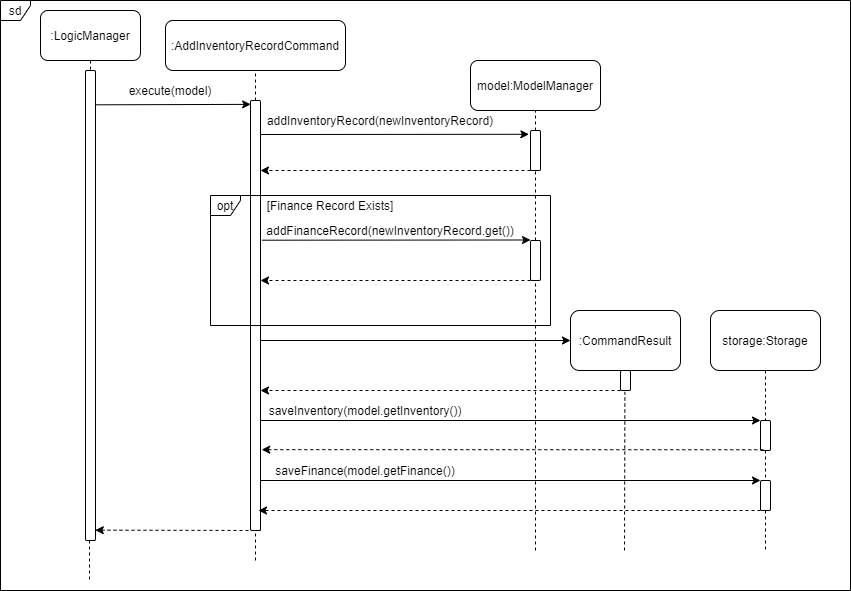

The diagram above was exported from draw.io. Its source (the exported page's mxGraphModel, read from the mxfile embedded in the PNG):
<mxGraphModel dx="1038" dy="491" grid="1" gridSize="10" guides="1" tooltips="1" connect="1" arrows="1" fold="1" page="1" pageScale="1" pageWidth="850" pageHeight="1100" background="#ffffff" math="0" shadow="0">
  <root>
    <mxCell id="0" />
    <mxCell id="1" parent="0" />
    <mxCell id="1jkF7mpb-M7y2-k7SHFV-1" value=":AddInventoryRecordCommand" style="rounded=1;whiteSpace=wrap;html=1;" vertex="1" parent="1">
      <mxGeometry x="245" y="70" width="180" height="50" as="geometry" />
    </mxCell>
    <mxCell id="1jkF7mpb-M7y2-k7SHFV-4" value="" style="endArrow=none;dashed=1;html=1;entryX=0.5;entryY=1;entryDx=0;entryDy=0;" edge="1" parent="1" source="1jkF7mpb-M7y2-k7SHFV-5" target="1jkF7mpb-M7y2-k7SHFV-1">
      <mxGeometry width="50" height="50" relative="1" as="geometry">
        <mxPoint x="200" y="350" as="sourcePoint" />
        <mxPoint x="450" y="260" as="targetPoint" />
      </mxGeometry>
    </mxCell>
    <mxCell id="1jkF7mpb-M7y2-k7SHFV-5" value="" style="html=1;points=[];perimeter=orthogonalPerimeter;rounded=1;" vertex="1" parent="1">
      <mxGeometry x="330" y="150" width="10" height="430" as="geometry" />
    </mxCell>
    <mxCell id="1jkF7mpb-M7y2-k7SHFV-6" value="" style="endArrow=none;dashed=1;html=1;entryX=0.5;entryY=1;entryDx=0;entryDy=0;" edge="1" parent="1" target="1jkF7mpb-M7y2-k7SHFV-5">
      <mxGeometry width="50" height="50" relative="1" as="geometry">
        <mxPoint x="335" y="610" as="sourcePoint" />
        <mxPoint x="200" y="120" as="targetPoint" />
      </mxGeometry>
    </mxCell>
    <mxCell id="1jkF7mpb-M7y2-k7SHFV-7" value=":LogicManager" style="rounded=1;whiteSpace=wrap;html=1;" vertex="1" parent="1">
      <mxGeometry x="120" y="60" width="100" height="50" as="geometry" />
    </mxCell>
    <mxCell id="1jkF7mpb-M7y2-k7SHFV-8" value="" style="endArrow=none;dashed=1;html=1;exitX=0.5;exitY=-0.002;exitDx=0;exitDy=0;exitPerimeter=0;entryX=0.5;entryY=1;entryDx=0;entryDy=0;" edge="1" parent="1" source="1jkF7mpb-M7y2-k7SHFV-9" target="1jkF7mpb-M7y2-k7SHFV-7">
      <mxGeometry width="50" height="50" relative="1" as="geometry">
        <mxPoint x="160" y="400" as="sourcePoint" />
        <mxPoint x="160" y="110" as="targetPoint" />
      </mxGeometry>
    </mxCell>
    <mxCell id="1jkF7mpb-M7y2-k7SHFV-9" value="" style="html=1;points=[];perimeter=orthogonalPerimeter;rounded=1;" vertex="1" parent="1">
      <mxGeometry x="165" y="120" width="10" height="470" as="geometry" />
    </mxCell>
    <mxCell id="1jkF7mpb-M7y2-k7SHFV-10" value="" style="endArrow=none;dashed=1;html=1;" edge="1" parent="1">
      <mxGeometry width="50" height="50" relative="1" as="geometry">
        <mxPoint x="169" y="590" as="sourcePoint" />
        <mxPoint x="169" y="630" as="targetPoint" />
      </mxGeometry>
    </mxCell>
    <mxCell id="1jkF7mpb-M7y2-k7SHFV-11" value="" style="endArrow=classic;html=1;entryX=0.02;entryY=0.009;entryDx=0;entryDy=0;entryPerimeter=0;exitX=1.06;exitY=0.073;exitDx=0;exitDy=0;exitPerimeter=0;" edge="1" parent="1" source="1jkF7mpb-M7y2-k7SHFV-9" target="1jkF7mpb-M7y2-k7SHFV-5">
      <mxGeometry width="50" height="50" relative="1" as="geometry">
        <mxPoint x="180" y="154" as="sourcePoint" />
        <mxPoint x="450" y="260" as="targetPoint" />
      </mxGeometry>
    </mxCell>
    <mxCell id="1jkF7mpb-M7y2-k7SHFV-12" value="execute(model)" style="text;html=1;strokeColor=none;fillColor=none;align=center;verticalAlign=middle;whiteSpace=wrap;rounded=0;" vertex="1" parent="1">
      <mxGeometry x="230" y="130" width="40" height="20" as="geometry" />
    </mxCell>
    <mxCell id="1jkF7mpb-M7y2-k7SHFV-13" value="model:ModelManager" style="rounded=1;whiteSpace=wrap;html=1;" vertex="1" parent="1">
      <mxGeometry x="550" y="110" width="130" height="50" as="geometry" />
    </mxCell>
    <mxCell id="1jkF7mpb-M7y2-k7SHFV-15" value="" style="endArrow=none;dashed=1;html=1;entryX=0.5;entryY=1;entryDx=0;entryDy=0;" edge="1" parent="1" source="1jkF7mpb-M7y2-k7SHFV-14" target="1jkF7mpb-M7y2-k7SHFV-13">
      <mxGeometry width="50" height="50" relative="1" as="geometry">
        <mxPoint x="515" y="400" as="sourcePoint" />
        <mxPoint x="450" y="260" as="targetPoint" />
      </mxGeometry>
    </mxCell>
    <mxCell id="1jkF7mpb-M7y2-k7SHFV-14" value="" style="html=1;points=[];perimeter=orthogonalPerimeter;rounded=1;" vertex="1" parent="1">
      <mxGeometry x="610" y="180" width="10" height="40" as="geometry" />
    </mxCell>
    <mxCell id="1jkF7mpb-M7y2-k7SHFV-16" value="" style="endArrow=none;dashed=1;html=1;entryX=0.5;entryY=1;entryDx=0;entryDy=0;" edge="1" parent="1" source="1jkF7mpb-M7y2-k7SHFV-23" target="1jkF7mpb-M7y2-k7SHFV-14">
      <mxGeometry width="50" height="50" relative="1" as="geometry">
        <mxPoint x="615" y="390" as="sourcePoint" />
        <mxPoint x="515" y="170" as="targetPoint" />
      </mxGeometry>
    </mxCell>
    <mxCell id="1jkF7mpb-M7y2-k7SHFV-17" value="" style="endArrow=classic;html=1;entryX=-0.16;entryY=0.095;entryDx=0;entryDy=0;entryPerimeter=0;" edge="1" parent="1" target="1jkF7mpb-M7y2-k7SHFV-14">
      <mxGeometry width="50" height="50" relative="1" as="geometry">
        <mxPoint x="340" y="184" as="sourcePoint" />
        <mxPoint x="450" y="260" as="targetPoint" />
      </mxGeometry>
    </mxCell>
    <mxCell id="1jkF7mpb-M7y2-k7SHFV-18" value="addInventoryRecord(newInventoryRecord)" style="text;html=1;strokeColor=none;fillColor=none;align=center;verticalAlign=middle;whiteSpace=wrap;rounded=0;" vertex="1" parent="1">
      <mxGeometry x="440" y="160" width="40" height="20" as="geometry" />
    </mxCell>
    <mxCell id="1jkF7mpb-M7y2-k7SHFV-21" value="" style="endArrow=classic;html=1;dashed=1;" edge="1" parent="1">
      <mxGeometry width="50" height="50" relative="1" as="geometry">
        <mxPoint x="610" y="220" as="sourcePoint" />
        <mxPoint x="340" y="220" as="targetPoint" />
      </mxGeometry>
    </mxCell>
    <mxCell id="1jkF7mpb-M7y2-k7SHFV-22" value="" style="endArrow=classic;html=1;entryX=-0.16;entryY=0.095;entryDx=0;entryDy=0;entryPerimeter=0;" edge="1" parent="1">
      <mxGeometry width="50" height="50" relative="1" as="geometry">
        <mxPoint x="341.6" y="289.7" as="sourcePoint" />
        <mxPoint x="610.0000000000001" y="289.49999999999994" as="targetPoint" />
      </mxGeometry>
    </mxCell>
    <mxCell id="1jkF7mpb-M7y2-k7SHFV-23" value="" style="html=1;points=[];perimeter=orthogonalPerimeter;rounded=1;" vertex="1" parent="1">
      <mxGeometry x="610" y="290" width="10" height="40" as="geometry" />
    </mxCell>
    <mxCell id="1jkF7mpb-M7y2-k7SHFV-24" value="" style="endArrow=none;dashed=1;html=1;entryX=0.5;entryY=1;entryDx=0;entryDy=0;" edge="1" parent="1" target="1jkF7mpb-M7y2-k7SHFV-23">
      <mxGeometry width="50" height="50" relative="1" as="geometry">
        <mxPoint x="615" y="600" as="sourcePoint" />
        <mxPoint x="615" y="220" as="targetPoint" />
      </mxGeometry>
    </mxCell>
    <mxCell id="1jkF7mpb-M7y2-k7SHFV-25" value="" style="endArrow=classic;html=1;dashed=1;" edge="1" parent="1">
      <mxGeometry width="50" height="50" relative="1" as="geometry">
        <mxPoint x="610" y="330" as="sourcePoint" />
        <mxPoint x="340" y="330" as="targetPoint" />
      </mxGeometry>
    </mxCell>
    <mxCell id="1jkF7mpb-M7y2-k7SHFV-26" value="addFinanceRecord(newInventoryRecord.get())" style="text;html=1;strokeColor=none;fillColor=none;align=center;verticalAlign=middle;whiteSpace=wrap;rounded=0;" vertex="1" parent="1">
      <mxGeometry x="450" y="270" width="40" height="20" as="geometry" />
    </mxCell>
    <mxCell id="1jkF7mpb-M7y2-k7SHFV-27" value="opt" style="shape=umlFrame;whiteSpace=wrap;html=1;rounded=1;width=30;height=20;" vertex="1" parent="1">
      <mxGeometry x="290" y="245" width="340" height="130" as="geometry" />
    </mxCell>
    <mxCell id="1jkF7mpb-M7y2-k7SHFV-28" value="[Finance Record Exists]" style="text;html=1;strokeColor=none;fillColor=none;align=center;verticalAlign=middle;whiteSpace=wrap;rounded=0;" vertex="1" parent="1">
      <mxGeometry x="340" y="245" width="140" height="20" as="geometry" />
    </mxCell>
    <mxCell id="1jkF7mpb-M7y2-k7SHFV-30" value="" style="endArrow=classic;html=1;" edge="1" parent="1">
      <mxGeometry width="50" height="50" relative="1" as="geometry">
        <mxPoint x="340" y="390" as="sourcePoint" />
        <mxPoint x="650" y="390" as="targetPoint" />
      </mxGeometry>
    </mxCell>
    <mxCell id="1jkF7mpb-M7y2-k7SHFV-31" value=":CommandResult" style="rounded=1;whiteSpace=wrap;html=1;" vertex="1" parent="1">
      <mxGeometry x="650" y="360" width="110" height="60" as="geometry" />
    </mxCell>
    <mxCell id="1jkF7mpb-M7y2-k7SHFV-32" value="" style="html=1;points=[];perimeter=orthogonalPerimeter;rounded=1;" vertex="1" parent="1">
      <mxGeometry x="700" y="420" width="10" height="20" as="geometry" />
    </mxCell>
    <mxCell id="1jkF7mpb-M7y2-k7SHFV-33" value="" style="endArrow=classic;html=1;dashed=1;" edge="1" parent="1">
      <mxGeometry width="50" height="50" relative="1" as="geometry">
        <mxPoint x="700" y="440" as="sourcePoint" />
        <mxPoint x="340" y="440" as="targetPoint" />
      </mxGeometry>
    </mxCell>
    <mxCell id="1jkF7mpb-M7y2-k7SHFV-35" value="sd" style="shape=umlFrame;whiteSpace=wrap;html=1;rounded=1;width=30;height=20;" vertex="1" parent="1">
      <mxGeometry x="80" y="50" width="850" height="590" as="geometry" />
    </mxCell>
    <mxCell id="1jkF7mpb-M7y2-k7SHFV-38" value="" style="endArrow=classic;html=1;" edge="1" parent="1">
      <mxGeometry width="50" height="50" relative="1" as="geometry">
        <mxPoint x="340" y="470" as="sourcePoint" />
        <mxPoint x="840" y="470" as="targetPoint" />
      </mxGeometry>
    </mxCell>
    <mxCell id="1jkF7mpb-M7y2-k7SHFV-39" value="storage:Storage" style="rounded=1;whiteSpace=wrap;html=1;" vertex="1" parent="1">
      <mxGeometry x="790" y="360" width="110" height="60" as="geometry" />
    </mxCell>
    <mxCell id="1jkF7mpb-M7y2-k7SHFV-40" value="" style="endArrow=none;dashed=1;html=1;exitX=0.5;exitY=1;exitDx=0;exitDy=0;" edge="1" parent="1" source="1jkF7mpb-M7y2-k7SHFV-45">
      <mxGeometry width="50" height="50" relative="1" as="geometry">
        <mxPoint x="750" y="390" as="sourcePoint" />
        <mxPoint x="845" y="600" as="targetPoint" />
      </mxGeometry>
    </mxCell>
    <mxCell id="1jkF7mpb-M7y2-k7SHFV-41" value="" style="html=1;points=[];perimeter=orthogonalPerimeter;rounded=1;" vertex="1" parent="1">
      <mxGeometry x="840" y="470" width="10" height="30" as="geometry" />
    </mxCell>
    <mxCell id="1jkF7mpb-M7y2-k7SHFV-42" value="" style="endArrow=none;dashed=1;html=1;exitX=0.5;exitY=1;exitDx=0;exitDy=0;" edge="1" parent="1" source="1jkF7mpb-M7y2-k7SHFV-39" target="1jkF7mpb-M7y2-k7SHFV-41">
      <mxGeometry width="50" height="50" relative="1" as="geometry">
        <mxPoint x="845" y="420" as="sourcePoint" />
        <mxPoint x="845" y="600" as="targetPoint" />
      </mxGeometry>
    </mxCell>
    <mxCell id="1jkF7mpb-M7y2-k7SHFV-43" value="saveInventory(model.getInventory())" style="text;html=1;strokeColor=none;fillColor=none;align=center;verticalAlign=middle;whiteSpace=wrap;rounded=0;" vertex="1" parent="1">
      <mxGeometry x="425" y="450" width="40" height="20" as="geometry" />
    </mxCell>
    <mxCell id="1jkF7mpb-M7y2-k7SHFV-44" value="" style="endArrow=classic;html=1;dashed=1;exitX=0.28;exitY=0.975;exitDx=0;exitDy=0;exitPerimeter=0;entryX=1.12;entryY=0.812;entryDx=0;entryDy=0;entryPerimeter=0;" edge="1" parent="1" source="1jkF7mpb-M7y2-k7SHFV-41" target="1jkF7mpb-M7y2-k7SHFV-5">
      <mxGeometry width="50" height="50" relative="1" as="geometry">
        <mxPoint x="825" y="500" as="sourcePoint" />
        <mxPoint x="350" y="499" as="targetPoint" />
      </mxGeometry>
    </mxCell>
    <mxCell id="1jkF7mpb-M7y2-k7SHFV-45" value="" style="html=1;points=[];perimeter=orthogonalPerimeter;rounded=1;" vertex="1" parent="1">
      <mxGeometry x="840" y="530" width="10" height="30" as="geometry" />
    </mxCell>
    <mxCell id="1jkF7mpb-M7y2-k7SHFV-46" value="" style="endArrow=none;dashed=1;html=1;exitX=0.5;exitY=1;exitDx=0;exitDy=0;" edge="1" parent="1" source="1jkF7mpb-M7y2-k7SHFV-41" target="1jkF7mpb-M7y2-k7SHFV-45">
      <mxGeometry width="50" height="50" relative="1" as="geometry">
        <mxPoint x="845" y="500" as="sourcePoint" />
        <mxPoint x="845" y="600" as="targetPoint" />
      </mxGeometry>
    </mxCell>
    <mxCell id="1jkF7mpb-M7y2-k7SHFV-47" value="" style="endArrow=classic;html=1;" edge="1" parent="1">
      <mxGeometry width="50" height="50" relative="1" as="geometry">
        <mxPoint x="340" y="530" as="sourcePoint" />
        <mxPoint x="840" y="530" as="targetPoint" />
      </mxGeometry>
    </mxCell>
    <mxCell id="1jkF7mpb-M7y2-k7SHFV-48" value="" style="endArrow=classic;html=1;dashed=1;exitX=0.28;exitY=0.975;exitDx=0;exitDy=0;exitPerimeter=0;" edge="1" parent="1">
      <mxGeometry width="50" height="50" relative="1" as="geometry">
        <mxPoint x="839.9999999999999" y="560" as="sourcePoint" />
        <mxPoint x="338" y="560" as="targetPoint" />
      </mxGeometry>
    </mxCell>
    <mxCell id="1jkF7mpb-M7y2-k7SHFV-49" value="saveFinance(model.getFinance())" style="text;html=1;strokeColor=none;fillColor=none;align=center;verticalAlign=middle;whiteSpace=wrap;rounded=0;" vertex="1" parent="1">
      <mxGeometry x="425" y="510" width="40" height="20" as="geometry" />
    </mxCell>
    <mxCell id="1jkF7mpb-M7y2-k7SHFV-50" value="" style="endArrow=classic;html=1;dashed=1;entryX=0.98;entryY=0.978;entryDx=0;entryDy=0;entryPerimeter=0;" edge="1" parent="1" target="1jkF7mpb-M7y2-k7SHFV-9">
      <mxGeometry width="50" height="50" relative="1" as="geometry">
        <mxPoint x="340" y="580" as="sourcePoint" />
        <mxPoint x="180" y="580" as="targetPoint" />
      </mxGeometry>
    </mxCell>
    <mxCell id="1jkF7mpb-M7y2-k7SHFV-52" value="" style="endArrow=none;dashed=1;html=1;entryX=0.44;entryY=1.07;entryDx=0;entryDy=0;entryPerimeter=0;" edge="1" parent="1" target="1jkF7mpb-M7y2-k7SHFV-32">
      <mxGeometry width="50" height="50" relative="1" as="geometry">
        <mxPoint x="704" y="600" as="sourcePoint" />
        <mxPoint x="345" y="590" as="targetPoint" />
      </mxGeometry>
    </mxCell>
  </root>
</mxGraphModel>